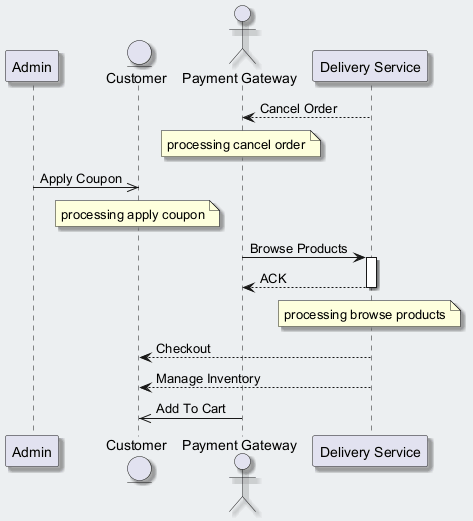

The diagram above was rendered by PlantUML. Its source (embedded in the PNG):
@startuml
skinparam backgroundColor #ECEFF1
skinparam classBackgroundColor #FFFFFF
skinparam classBorderColor #455A64
skinparam shadowing true
participant "Admin" as A
entity "Customer" as C
actor "Payment Gateway" as PG
participant "Delivery Service" as DS
DS --> PG : Cancel Order
note over PG : processing cancel order
A ->> C : Apply Coupon
note over C : processing apply coupon
PG -> DS : Browse Products
activate DS
DS --> PG : ACK
deactivate DS
note over DS : processing browse products
DS --> C : Checkout
DS --> C : Manage Inventory
PG ->> C : Add To Cart
@enduml